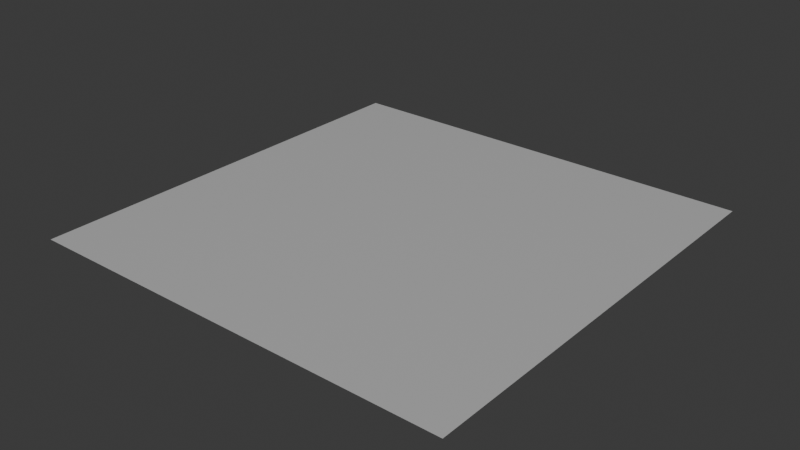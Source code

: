 # Source: plan.blend  (saved by Blender 5.1.30; exported with 4.5.12 LTS)
import bpy
from mathutils import Matrix  # noqa: F401  (used for matrix-valued properties, if any)

bpy.ops.wm.read_factory_settings(use_empty=True)
scene = bpy.context.scene
scene.name = 'Scene'

# ---- collections
col_collection = bpy.data.collections.new('Collection'); scene.collection.children.link(col_collection)

# ---- materials (node trees are filled in below, after node groups)
mat_material = bpy.data.materials.new('Material')

# ---- material node trees
mat_material.use_nodes = True; mat_material.node_tree.nodes.clear()
_N = mat_material.node_tree.nodes; _L = mat_material.node_tree.links
n0 = _N.new('ShaderNodeBsdfPrincipled'); n0.name = 'Principled BSDF'; n0.location = (-200, 100)
n0.inputs[1].default_value = 0.4
n0.inputs[2].default_value = 0.3
n1 = _N.new('ShaderNodeOutputMaterial'); n1.name = 'Material Output'; n1.location = (200, 100)
_L.new(n0.outputs[0], n1.inputs[0])
n1.is_active_output = True

# ---- world
world_world = bpy.data.worlds.new('World'); scene.world = world_world
world_world.use_nodes = True; world_world.node_tree.nodes.clear()
_N = world_world.node_tree.nodes; _L = world_world.node_tree.links
n0 = _N.new('ShaderNodeOutputWorld'); n0.name = 'World Output'; n0.location = (200, 100)
n1 = _N.new('ShaderNodeBackground'); n1.name = 'Background'; n1.location = (-200, 100)
n1.inputs[0].default_value = (0.05088, 0.05088, 0.05088, 1.0)
_L.new(n1.outputs[0], n0.inputs[0])
n0.is_active_output = True
world_world.color = (0.05088, 0.05088, 0.05088)
world_world.sun_shadow_jitter_overblur = 0.0

# ---- meshes
me_plane = bpy.data.meshes.new('Plane')
me_plane.from_pydata([(-1.0, -1.0, 0.0), (1.0, -1.0, 0.0), (-1.0, 1.0, 0.0), (1.0, 1.0, 0.0)], [], [(0, 1, 3, 2)])
_uv = me_plane.uv_layers.new(name='UVMap')
_uv.uv.foreach_set('vector', [0.0, 0.0, 1.0, 0.0, 1.0, 1.0, 0.0, 1.0])
me_plane.materials.append(mat_material)
me_plane.update()

# ---- objects
ob_plane = bpy.data.objects.new('Plane', me_plane)

# ---- transforms, parenting, visibility, modifiers, constraints
ob_plane.location = (0.0, 0.0, 0.0)

# ---- collection membership
col_collection.objects.link(ob_plane)

# ---- scene / render settings (as saved in the file)
scene.frame_start = 1; scene.frame_end = 250; scene.frame_set(206)
scene.render.engine = 'CYCLES'
scene.render.bake_bias = 0.0
scene.render.bake_samples = 0
scene.cycles.sampling_pattern = 'TABULATED_SOBOL'
scene.cycles.bake_type = 'DIFFUSE'
scene.eevee.use_volume_custom_range = False
bpy.context.view_layer.update()

# ---- added for rendering (the .blend has no active camera and no usable light): camera, sun
cam_auto = bpy.data.cameras.new('AutoCamera')
cam_auto.lens = 50.0
cam_auto.sensor_width = 36.0
cam_auto.clip_end = 1000.0
ob_auto_camera = bpy.data.objects.new('AutoCamera', cam_auto)
scene.collection.objects.link(ob_auto_camera)
ob_auto_camera.location = (2.61693, -3.14032, 2.09354)
ob_auto_camera.rotation_euler = (1.09748, -7.21219e-08, 0.694738)
scene.camera = ob_auto_camera
light_auto_sun = bpy.data.lights.new('AutoSun', 'SUN')
light_auto_sun.energy = 3.0
light_auto_sun.angle = 0.0523599
ob_auto_sun = bpy.data.objects.new('AutoSun', light_auto_sun)
scene.collection.objects.link(ob_auto_sun)
ob_auto_sun.rotation_euler = (0.872665, 0.174533, 0.523599)
bpy.context.view_layer.update()
